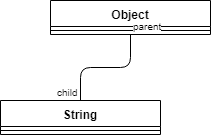

The diagram above was exported from draw.io. Its source (the exported page's mxGraphModel, read from the mxfile embedded in the PNG):
<mxGraphModel dx="854" dy="436" grid="1" gridSize="10" guides="1" tooltips="1" connect="1" arrows="1" fold="1" page="1" pageScale="1" pageWidth="850" pageHeight="1100" math="0" shadow="0">
  <root>
    <mxCell id="0" />
    <mxCell id="1" parent="0" />
    <mxCell id="fYsqVZeuFNNv8se2bHH9-1" value="String" style="swimlane;fontStyle=1;align=center;verticalAlign=top;childLayout=stackLayout;horizontal=1;startSize=26;horizontalStack=0;resizeParent=1;resizeParentMax=0;resizeLast=0;collapsible=1;marginBottom=0;" vertex="1" parent="1">
      <mxGeometry x="250" y="200" width="160" height="34" as="geometry" />
    </mxCell>
    <mxCell id="fYsqVZeuFNNv8se2bHH9-3" value="" style="line;strokeWidth=1;fillColor=none;align=left;verticalAlign=middle;spacingTop=-1;spacingLeft=3;spacingRight=3;rotatable=0;labelPosition=right;points=[];portConstraint=eastwest;" vertex="1" parent="fYsqVZeuFNNv8se2bHH9-1">
      <mxGeometry y="26" width="160" height="8" as="geometry" />
    </mxCell>
    <mxCell id="fYsqVZeuFNNv8se2bHH9-5" value="Object" style="swimlane;fontStyle=1;align=center;verticalAlign=top;childLayout=stackLayout;horizontal=1;startSize=26;horizontalStack=0;resizeParent=1;resizeParentMax=0;resizeLast=0;collapsible=1;marginBottom=0;" vertex="1" parent="1">
      <mxGeometry x="300" y="100" width="160" height="34" as="geometry" />
    </mxCell>
    <mxCell id="fYsqVZeuFNNv8se2bHH9-7" value="" style="line;strokeWidth=1;fillColor=none;align=left;verticalAlign=middle;spacingTop=-1;spacingLeft=3;spacingRight=3;rotatable=0;labelPosition=right;points=[];portConstraint=eastwest;" vertex="1" parent="fYsqVZeuFNNv8se2bHH9-5">
      <mxGeometry y="26" width="160" height="8" as="geometry" />
    </mxCell>
    <mxCell id="fYsqVZeuFNNv8se2bHH9-14" value="" style="endArrow=none;html=1;edgeStyle=orthogonalEdgeStyle;exitX=0.5;exitY=1;exitDx=0;exitDy=0;entryX=0.5;entryY=0;entryDx=0;entryDy=0;" edge="1" parent="1" source="fYsqVZeuFNNv8se2bHH9-5" target="fYsqVZeuFNNv8se2bHH9-1">
      <mxGeometry relative="1" as="geometry">
        <mxPoint x="250" y="260" as="sourcePoint" />
        <mxPoint x="410" y="260" as="targetPoint" />
      </mxGeometry>
    </mxCell>
    <mxCell id="fYsqVZeuFNNv8se2bHH9-15" value="parent" style="resizable=0;html=1;align=left;verticalAlign=bottom;labelBackgroundColor=#ffffff;fontSize=10;" connectable="0" vertex="1" parent="fYsqVZeuFNNv8se2bHH9-14">
      <mxGeometry x="-1" relative="1" as="geometry" />
    </mxCell>
    <mxCell id="fYsqVZeuFNNv8se2bHH9-16" value="child" style="resizable=0;html=1;align=right;verticalAlign=bottom;labelBackgroundColor=#ffffff;fontSize=10;" connectable="0" vertex="1" parent="fYsqVZeuFNNv8se2bHH9-14">
      <mxGeometry x="1" relative="1" as="geometry" />
    </mxCell>
  </root>
</mxGraphModel>